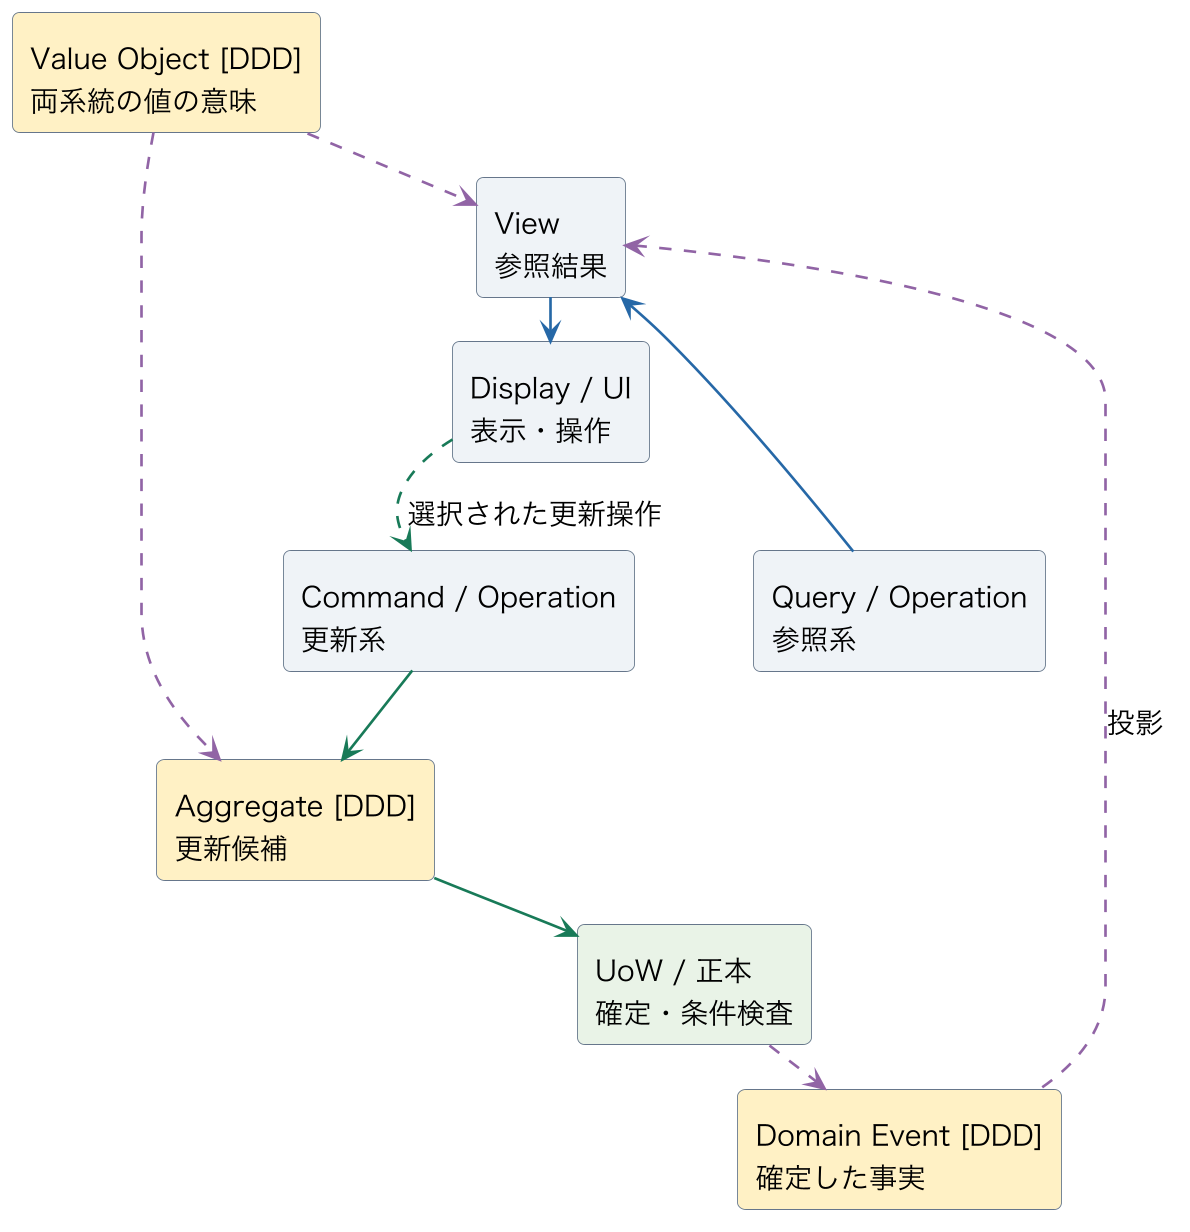

The diagram above was rendered by PlantUML. Its source (embedded in the PNG):
@startuml
skinparam backgroundColor #FFFFFF
skinparam defaultFontName Hiragino Sans
skinparam defaultFontSize 16
skinparam shadowing false
skinparam roundcorner 8
skinparam ranksep 24
skinparam nodesep 22
skinparam ArrowColor #526476
skinparam ArrowThickness 1.5
skinparam rectangleBorderColor #66778B
skinparam rectangleBackgroundColor #EFF3F7
skinparam packageBackgroundColor #FFFFFF
skinparam packageBorderColor #8D9AA8
skinparam databaseBackgroundColor #EFF3F7
skinparam noteBackgroundColor #FFF9E8
skinparam dpi 170
top to bottom direction
rectangle "Command / Operation\n更新系" as op #EFF3F7
rectangle "Aggregate [DDD]\n更新候補" as agg #FFF0C4
rectangle "UoW / 正本\n確定・条件検査" as commit #E9F3E7
rectangle "Domain Event [DDD]\n確定した事実" as event #FFF0C4
rectangle "Query / Operation\n参照系" as query #EFF3F7
rectangle "View\n参照結果" as view #EFF3F7
rectangle "Display / UI\n表示・操作" as display #EFF3F7
rectangle "Value Object [DDD]\n両系統の値の意味" as vo #FFF0C4
op -[hidden]right-> query
agg -[hidden]right-> view
commit -[hidden]right-> display
op -[#197A58]-> agg
agg -[#197A58]-> commit
commit -[#9064A5,dashed]-> event
event -[#9064A5,dashed]up-> view : 投影
query -[#2768A6]-> view
view -[#2768A6]-> display
vo -[#9064A5,dashed]-> agg
vo -[#9064A5,dashed]-> view
display -[#197A58,dashed]-> op : 選択された更新操作
@enduml